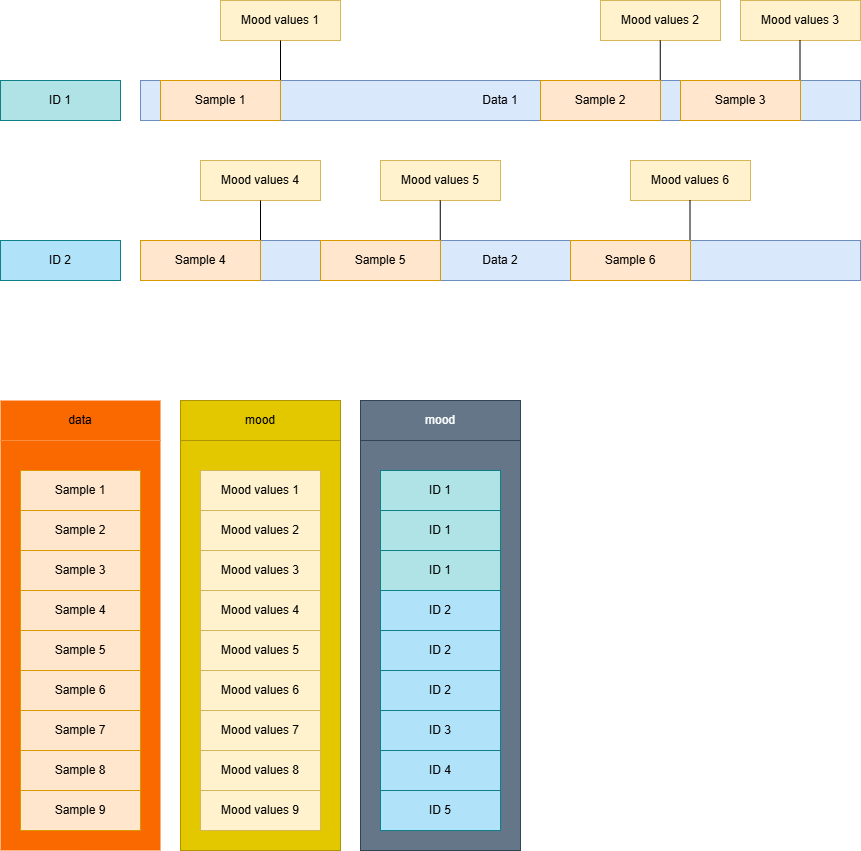

The diagram above was exported from draw.io. Its source (the exported page's mxGraphModel, read from the mxfile embedded in the PNG):
<mxGraphModel dx="2237" dy="2132" grid="1" gridSize="10" guides="1" tooltips="1" connect="1" arrows="1" fold="1" page="1" pageScale="1" pageWidth="827" pageHeight="1169" math="0" shadow="0">
  <root>
    <mxCell id="0" />
    <mxCell id="1" parent="0" />
    <mxCell id="Hf2xGkBy1yNFYWRjlDsy-42" value="Sample 1" style="rounded=0;whiteSpace=wrap;html=1;fillColor=#647687;strokeColor=#314354;fontColor=#ffffff;" vertex="1" parent="1">
      <mxGeometry x="340" y="120" width="160" height="410" as="geometry" />
    </mxCell>
    <mxCell id="Hf2xGkBy1yNFYWRjlDsy-43" value="mood" style="rounded=0;whiteSpace=wrap;html=1;fillColor=#647687;strokeColor=#314354;fontColor=#ffffff;" vertex="1" parent="1">
      <mxGeometry x="340" y="80" width="160" height="40" as="geometry" />
    </mxCell>
    <mxCell id="Hf2xGkBy1yNFYWRjlDsy-40" value="Sample 1" style="rounded=0;whiteSpace=wrap;html=1;fillColor=#e3c800;strokeColor=#B09500;fontColor=#000000;" vertex="1" parent="1">
      <mxGeometry x="160" y="120" width="160" height="410" as="geometry" />
    </mxCell>
    <mxCell id="Hf2xGkBy1yNFYWRjlDsy-41" value="mood" style="rounded=0;whiteSpace=wrap;html=1;fillColor=#e3c800;strokeColor=#B09500;fontColor=#000000;" vertex="1" parent="1">
      <mxGeometry x="160" y="80" width="160" height="40" as="geometry" />
    </mxCell>
    <mxCell id="Hf2xGkBy1yNFYWRjlDsy-38" value="Sample 1" style="rounded=0;whiteSpace=wrap;html=1;fillColor=#fa6800;strokeColor=none;fontColor=#000000;" vertex="1" parent="1">
      <mxGeometry x="-20" y="120" width="160" height="410" as="geometry" />
    </mxCell>
    <mxCell id="Hf2xGkBy1yNFYWRjlDsy-1" value="Sample 1" style="rounded=0;whiteSpace=wrap;html=1;fillColor=#ffe6cc;strokeColor=#d79b00;" vertex="1" parent="1">
      <mxGeometry y="150" width="120" height="40" as="geometry" />
    </mxCell>
    <mxCell id="Hf2xGkBy1yNFYWRjlDsy-2" value="Sample 2" style="rounded=0;whiteSpace=wrap;html=1;fillColor=#ffe6cc;strokeColor=#d79b00;" vertex="1" parent="1">
      <mxGeometry y="190" width="120" height="40" as="geometry" />
    </mxCell>
    <mxCell id="Hf2xGkBy1yNFYWRjlDsy-3" value="Sample 3" style="rounded=0;whiteSpace=wrap;html=1;fillColor=#ffe6cc;strokeColor=#d79b00;" vertex="1" parent="1">
      <mxGeometry y="230" width="120" height="40" as="geometry" />
    </mxCell>
    <mxCell id="Hf2xGkBy1yNFYWRjlDsy-4" value="Sample 4" style="rounded=0;whiteSpace=wrap;html=1;fillColor=#ffe6cc;strokeColor=#d79b00;" vertex="1" parent="1">
      <mxGeometry y="270" width="120" height="40" as="geometry" />
    </mxCell>
    <mxCell id="Hf2xGkBy1yNFYWRjlDsy-5" value="Sample 5" style="rounded=0;whiteSpace=wrap;html=1;fillColor=#ffe6cc;strokeColor=#d79b00;" vertex="1" parent="1">
      <mxGeometry y="310" width="120" height="40" as="geometry" />
    </mxCell>
    <mxCell id="Hf2xGkBy1yNFYWRjlDsy-6" value="Sample 6" style="rounded=0;whiteSpace=wrap;html=1;fillColor=#ffe6cc;strokeColor=#d79b00;" vertex="1" parent="1">
      <mxGeometry y="350" width="120" height="40" as="geometry" />
    </mxCell>
    <mxCell id="Hf2xGkBy1yNFYWRjlDsy-7" value="Sample 7" style="rounded=0;whiteSpace=wrap;html=1;fillColor=#ffe6cc;strokeColor=#d79b00;" vertex="1" parent="1">
      <mxGeometry y="390" width="120" height="40" as="geometry" />
    </mxCell>
    <mxCell id="Hf2xGkBy1yNFYWRjlDsy-8" value="Sample 8" style="rounded=0;whiteSpace=wrap;html=1;fillColor=#ffe6cc;strokeColor=#d79b00;" vertex="1" parent="1">
      <mxGeometry y="430" width="120" height="40" as="geometry" />
    </mxCell>
    <mxCell id="Hf2xGkBy1yNFYWRjlDsy-9" value="Sample 9" style="rounded=0;whiteSpace=wrap;html=1;fillColor=#ffe6cc;strokeColor=#d79b00;" vertex="1" parent="1">
      <mxGeometry y="470" width="120" height="40" as="geometry" />
    </mxCell>
    <mxCell id="Hf2xGkBy1yNFYWRjlDsy-10" value="Mood values 1" style="rounded=0;whiteSpace=wrap;html=1;fillColor=#fff2cc;strokeColor=#d6b656;" vertex="1" parent="1">
      <mxGeometry x="180" y="150" width="120" height="40" as="geometry" />
    </mxCell>
    <mxCell id="Hf2xGkBy1yNFYWRjlDsy-11" value="Mood values 2" style="rounded=0;whiteSpace=wrap;html=1;fillColor=#fff2cc;strokeColor=#d6b656;" vertex="1" parent="1">
      <mxGeometry x="180" y="190" width="120" height="40" as="geometry" />
    </mxCell>
    <mxCell id="Hf2xGkBy1yNFYWRjlDsy-12" value="Mood values 3" style="rounded=0;whiteSpace=wrap;html=1;fillColor=#fff2cc;strokeColor=#d6b656;" vertex="1" parent="1">
      <mxGeometry x="180" y="230" width="120" height="40" as="geometry" />
    </mxCell>
    <mxCell id="Hf2xGkBy1yNFYWRjlDsy-13" value="Mood values 4" style="rounded=0;whiteSpace=wrap;html=1;fillColor=#fff2cc;strokeColor=#d6b656;" vertex="1" parent="1">
      <mxGeometry x="180" y="270" width="120" height="40" as="geometry" />
    </mxCell>
    <mxCell id="Hf2xGkBy1yNFYWRjlDsy-14" value="Mood values 5" style="rounded=0;whiteSpace=wrap;html=1;fillColor=#fff2cc;strokeColor=#d6b656;" vertex="1" parent="1">
      <mxGeometry x="180" y="310" width="120" height="40" as="geometry" />
    </mxCell>
    <mxCell id="Hf2xGkBy1yNFYWRjlDsy-15" value="Mood values 6" style="rounded=0;whiteSpace=wrap;html=1;fillColor=#fff2cc;strokeColor=#d6b656;" vertex="1" parent="1">
      <mxGeometry x="180" y="350" width="120" height="40" as="geometry" />
    </mxCell>
    <mxCell id="Hf2xGkBy1yNFYWRjlDsy-16" value="Mood values 7" style="rounded=0;whiteSpace=wrap;html=1;fillColor=#fff2cc;strokeColor=#d6b656;" vertex="1" parent="1">
      <mxGeometry x="180" y="390" width="120" height="40" as="geometry" />
    </mxCell>
    <mxCell id="Hf2xGkBy1yNFYWRjlDsy-17" value="Mood values 8" style="rounded=0;whiteSpace=wrap;html=1;fillColor=#fff2cc;strokeColor=#d6b656;" vertex="1" parent="1">
      <mxGeometry x="180" y="430" width="120" height="40" as="geometry" />
    </mxCell>
    <mxCell id="Hf2xGkBy1yNFYWRjlDsy-18" value="Mood values 9" style="rounded=0;whiteSpace=wrap;html=1;fillColor=#fff2cc;strokeColor=#d6b656;" vertex="1" parent="1">
      <mxGeometry x="180" y="470" width="120" height="40" as="geometry" />
    </mxCell>
    <mxCell id="Hf2xGkBy1yNFYWRjlDsy-19" value="ID 1" style="rounded=0;whiteSpace=wrap;html=1;fillColor=#b0e3e6;strokeColor=#0e8088;" vertex="1" parent="1">
      <mxGeometry x="360" y="150" width="120" height="40" as="geometry" />
    </mxCell>
    <mxCell id="Hf2xGkBy1yNFYWRjlDsy-20" value="ID 1" style="rounded=0;whiteSpace=wrap;html=1;fillColor=#b0e3e6;strokeColor=#0e8088;" vertex="1" parent="1">
      <mxGeometry x="360" y="190" width="120" height="40" as="geometry" />
    </mxCell>
    <mxCell id="Hf2xGkBy1yNFYWRjlDsy-21" value="ID 1" style="rounded=0;whiteSpace=wrap;html=1;fillColor=#b0e3e6;strokeColor=#0e8088;" vertex="1" parent="1">
      <mxGeometry x="360" y="230" width="120" height="40" as="geometry" />
    </mxCell>
    <mxCell id="Hf2xGkBy1yNFYWRjlDsy-22" value="ID 2" style="rounded=0;whiteSpace=wrap;html=1;fillColor=light-dark(#b0e3fa, #103c3f);strokeColor=#0e8088;" vertex="1" parent="1">
      <mxGeometry x="360" y="270" width="120" height="40" as="geometry" />
    </mxCell>
    <mxCell id="Hf2xGkBy1yNFYWRjlDsy-23" value="ID 2" style="rounded=0;whiteSpace=wrap;html=1;fillColor=light-dark(#b0e3fa, #103c3f);strokeColor=#0e8088;" vertex="1" parent="1">
      <mxGeometry x="360" y="310" width="120" height="40" as="geometry" />
    </mxCell>
    <mxCell id="Hf2xGkBy1yNFYWRjlDsy-24" value="ID 2" style="rounded=0;whiteSpace=wrap;html=1;fillColor=light-dark(#b0e3fa, #103c3f);strokeColor=#0e8088;" vertex="1" parent="1">
      <mxGeometry x="360" y="350" width="120" height="40" as="geometry" />
    </mxCell>
    <mxCell id="Hf2xGkBy1yNFYWRjlDsy-25" value="ID 3" style="rounded=0;whiteSpace=wrap;html=1;fillColor=light-dark(#b0e3fa, #103c3f);strokeColor=#0e8088;" vertex="1" parent="1">
      <mxGeometry x="360" y="390" width="120" height="40" as="geometry" />
    </mxCell>
    <mxCell id="Hf2xGkBy1yNFYWRjlDsy-26" value="ID 4" style="rounded=0;whiteSpace=wrap;html=1;fillColor=light-dark(#b0e3fa, #103c3f);strokeColor=#0e8088;" vertex="1" parent="1">
      <mxGeometry x="360" y="430" width="120" height="40" as="geometry" />
    </mxCell>
    <mxCell id="Hf2xGkBy1yNFYWRjlDsy-27" value="ID 5" style="rounded=0;whiteSpace=wrap;html=1;fillColor=light-dark(#b0e3fa, #103c3f);strokeColor=#0e8088;" vertex="1" parent="1">
      <mxGeometry x="360" y="470" width="120" height="40" as="geometry" />
    </mxCell>
    <mxCell id="Hf2xGkBy1yNFYWRjlDsy-28" value="Data 1" style="rounded=0;whiteSpace=wrap;html=1;fillColor=#dae8fc;strokeColor=#6c8ebf;" vertex="1" parent="1">
      <mxGeometry x="120" y="-240" width="720" height="40" as="geometry" />
    </mxCell>
    <mxCell id="Hf2xGkBy1yNFYWRjlDsy-29" value="Mood values 1" style="rounded=0;whiteSpace=wrap;html=1;fillColor=#fff2cc;strokeColor=#d6b656;" vertex="1" parent="1">
      <mxGeometry x="200" y="-320" width="120" height="40" as="geometry" />
    </mxCell>
    <mxCell id="Hf2xGkBy1yNFYWRjlDsy-30" value="Mood values 2" style="rounded=0;whiteSpace=wrap;html=1;fillColor=#fff2cc;strokeColor=#d6b656;" vertex="1" parent="1">
      <mxGeometry x="580" y="-320" width="120" height="40" as="geometry" />
    </mxCell>
    <mxCell id="Hf2xGkBy1yNFYWRjlDsy-31" value="Mood values 3" style="rounded=0;whiteSpace=wrap;html=1;fillColor=#fff2cc;strokeColor=#d6b656;" vertex="1" parent="1">
      <mxGeometry x="720" y="-320" width="120" height="40" as="geometry" />
    </mxCell>
    <mxCell id="Hf2xGkBy1yNFYWRjlDsy-32" value="" style="endArrow=none;html=1;rounded=0;entryX=0.5;entryY=1;entryDx=0;entryDy=0;" edge="1" parent="1" target="Hf2xGkBy1yNFYWRjlDsy-29">
      <mxGeometry width="50" height="50" relative="1" as="geometry">
        <mxPoint x="260" y="-240" as="sourcePoint" />
        <mxPoint x="440" y="-70" as="targetPoint" />
      </mxGeometry>
    </mxCell>
    <mxCell id="Hf2xGkBy1yNFYWRjlDsy-33" value="" style="endArrow=none;html=1;rounded=0;entryX=0.5;entryY=1;entryDx=0;entryDy=0;" edge="1" parent="1">
      <mxGeometry width="50" height="50" relative="1" as="geometry">
        <mxPoint x="639.76" y="-240" as="sourcePoint" />
        <mxPoint x="639.76" y="-280" as="targetPoint" />
      </mxGeometry>
    </mxCell>
    <mxCell id="Hf2xGkBy1yNFYWRjlDsy-34" value="" style="endArrow=none;html=1;rounded=0;entryX=0.5;entryY=1;entryDx=0;entryDy=0;" edge="1" parent="1">
      <mxGeometry width="50" height="50" relative="1" as="geometry">
        <mxPoint x="779.5" y="-240" as="sourcePoint" />
        <mxPoint x="779.5" y="-280" as="targetPoint" />
      </mxGeometry>
    </mxCell>
    <mxCell id="Hf2xGkBy1yNFYWRjlDsy-35" value="Sample 1" style="rounded=0;whiteSpace=wrap;html=1;fillColor=#ffe6cc;strokeColor=#d79b00;" vertex="1" parent="1">
      <mxGeometry x="140" y="-240" width="120" height="40" as="geometry" />
    </mxCell>
    <mxCell id="Hf2xGkBy1yNFYWRjlDsy-36" value="Sample 2" style="rounded=0;whiteSpace=wrap;html=1;fillColor=#ffe6cc;strokeColor=#d79b00;" vertex="1" parent="1">
      <mxGeometry x="520" y="-240" width="120" height="40" as="geometry" />
    </mxCell>
    <mxCell id="Hf2xGkBy1yNFYWRjlDsy-37" value="Sample 3" style="rounded=0;whiteSpace=wrap;html=1;fillColor=#ffe6cc;strokeColor=#d79b00;" vertex="1" parent="1">
      <mxGeometry x="660" y="-240" width="120" height="40" as="geometry" />
    </mxCell>
    <mxCell id="Hf2xGkBy1yNFYWRjlDsy-39" value="data" style="rounded=0;whiteSpace=wrap;html=1;fillColor=#fa6800;strokeColor=none;fontColor=#000000;" vertex="1" parent="1">
      <mxGeometry x="-20" y="80" width="160" height="40" as="geometry" />
    </mxCell>
    <mxCell id="Hf2xGkBy1yNFYWRjlDsy-44" value="ID 1" style="rounded=0;whiteSpace=wrap;html=1;fillColor=#b0e3e6;strokeColor=#0e8088;" vertex="1" parent="1">
      <mxGeometry x="-20" y="-240" width="120" height="40" as="geometry" />
    </mxCell>
    <mxCell id="Hf2xGkBy1yNFYWRjlDsy-45" value="Data 2" style="rounded=0;whiteSpace=wrap;html=1;fillColor=#dae8fc;strokeColor=#6c8ebf;" vertex="1" parent="1">
      <mxGeometry x="120" y="-80" width="720" height="40" as="geometry" />
    </mxCell>
    <mxCell id="Hf2xGkBy1yNFYWRjlDsy-46" value="Mood values 4" style="rounded=0;whiteSpace=wrap;html=1;fillColor=#fff2cc;strokeColor=#d6b656;" vertex="1" parent="1">
      <mxGeometry x="180" y="-160" width="120" height="40" as="geometry" />
    </mxCell>
    <mxCell id="Hf2xGkBy1yNFYWRjlDsy-47" value="Mood values 5" style="rounded=0;whiteSpace=wrap;html=1;fillColor=#fff2cc;strokeColor=#d6b656;" vertex="1" parent="1">
      <mxGeometry x="360" y="-160" width="120" height="40" as="geometry" />
    </mxCell>
    <mxCell id="Hf2xGkBy1yNFYWRjlDsy-48" value="Mood values 6" style="rounded=0;whiteSpace=wrap;html=1;fillColor=#fff2cc;strokeColor=#d6b656;" vertex="1" parent="1">
      <mxGeometry x="610" y="-160" width="120" height="40" as="geometry" />
    </mxCell>
    <mxCell id="Hf2xGkBy1yNFYWRjlDsy-49" value="" style="endArrow=none;html=1;rounded=0;entryX=0.5;entryY=1;entryDx=0;entryDy=0;" edge="1" parent="1" target="Hf2xGkBy1yNFYWRjlDsy-46">
      <mxGeometry width="50" height="50" relative="1" as="geometry">
        <mxPoint x="240" y="-80" as="sourcePoint" />
        <mxPoint x="420" y="90" as="targetPoint" />
      </mxGeometry>
    </mxCell>
    <mxCell id="Hf2xGkBy1yNFYWRjlDsy-50" value="" style="endArrow=none;html=1;rounded=0;entryX=0.5;entryY=1;entryDx=0;entryDy=0;" edge="1" parent="1">
      <mxGeometry width="50" height="50" relative="1" as="geometry">
        <mxPoint x="419.76" y="-80" as="sourcePoint" />
        <mxPoint x="419.76" y="-120" as="targetPoint" />
      </mxGeometry>
    </mxCell>
    <mxCell id="Hf2xGkBy1yNFYWRjlDsy-51" value="" style="endArrow=none;html=1;rounded=0;entryX=0.5;entryY=1;entryDx=0;entryDy=0;" edge="1" parent="1">
      <mxGeometry width="50" height="50" relative="1" as="geometry">
        <mxPoint x="669.5" y="-80" as="sourcePoint" />
        <mxPoint x="669.5" y="-120" as="targetPoint" />
      </mxGeometry>
    </mxCell>
    <mxCell id="Hf2xGkBy1yNFYWRjlDsy-52" value="Sample 4" style="rounded=0;whiteSpace=wrap;html=1;fillColor=#ffe6cc;strokeColor=#d79b00;" vertex="1" parent="1">
      <mxGeometry x="120" y="-80" width="120" height="40" as="geometry" />
    </mxCell>
    <mxCell id="Hf2xGkBy1yNFYWRjlDsy-53" value="Sample 5" style="rounded=0;whiteSpace=wrap;html=1;fillColor=#ffe6cc;strokeColor=#d79b00;" vertex="1" parent="1">
      <mxGeometry x="300" y="-80" width="120" height="40" as="geometry" />
    </mxCell>
    <mxCell id="Hf2xGkBy1yNFYWRjlDsy-54" value="Sample 6" style="rounded=0;whiteSpace=wrap;html=1;fillColor=#ffe6cc;strokeColor=#d79b00;" vertex="1" parent="1">
      <mxGeometry x="550" y="-80" width="120" height="40" as="geometry" />
    </mxCell>
    <mxCell id="Hf2xGkBy1yNFYWRjlDsy-56" value="ID 2" style="rounded=0;whiteSpace=wrap;html=1;fillColor=light-dark(#b0e3fa, #103c3f);strokeColor=#0e8088;" vertex="1" parent="1">
      <mxGeometry x="-20" y="-80" width="120" height="40" as="geometry" />
    </mxCell>
  </root>
</mxGraphModel>